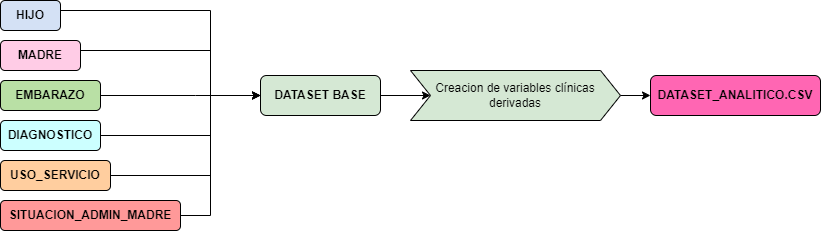

The diagram above was exported from draw.io. Its source (the exported page's mxGraphModel, read from the mxfile embedded in the PNG):
<mxGraphModel dx="521" dy="613" grid="1" gridSize="10" guides="1" tooltips="1" connect="1" arrows="1" fold="1" page="1" pageScale="1" pageWidth="827" pageHeight="1169" math="0" shadow="0">
  <root>
    <mxCell id="0" />
    <mxCell id="1" parent="0" />
    <mxCell id="kL9IuSuN8V1xEukmyhlI-9" style="edgeStyle=orthogonalEdgeStyle;rounded=0;orthogonalLoop=1;jettySize=auto;html=1;exitX=1;exitY=0.5;exitDx=0;exitDy=0;" parent="1" source="kL9IuSuN8V1xEukmyhlI-1" edge="1">
      <mxGeometry relative="1" as="geometry">
        <mxPoint x="370" y="270" as="targetPoint" />
        <Array as="points">
          <mxPoint x="290" y="225" />
          <mxPoint x="290" y="270" />
        </Array>
      </mxGeometry>
    </mxCell>
    <mxCell id="kL9IuSuN8V1xEukmyhlI-1" value="&lt;b&gt;MADRE&lt;/b&gt;" style="rounded=1;whiteSpace=wrap;html=1;fillColor=light-dark(#FFCCE6,var(--ge-dark-color, #121212));" parent="1" vertex="1">
      <mxGeometry x="80" y="215" width="80" height="30" as="geometry" />
    </mxCell>
    <mxCell id="kL9IuSuN8V1xEukmyhlI-10" style="edgeStyle=orthogonalEdgeStyle;rounded=0;orthogonalLoop=1;jettySize=auto;html=1;exitX=1;exitY=0.5;exitDx=0;exitDy=0;" parent="1" source="kL9IuSuN8V1xEukmyhlI-2" edge="1">
      <mxGeometry relative="1" as="geometry">
        <mxPoint x="370" y="270" as="targetPoint" />
      </mxGeometry>
    </mxCell>
    <mxCell id="kL9IuSuN8V1xEukmyhlI-2" value="&lt;b&gt;EMBARAZO&lt;/b&gt;" style="rounded=1;whiteSpace=wrap;html=1;fillColor=light-dark(#B9E0A5,var(--ge-dark-color, #121212));" parent="1" vertex="1">
      <mxGeometry x="80" y="255" width="100" height="30" as="geometry" />
    </mxCell>
    <mxCell id="kL9IuSuN8V1xEukmyhlI-8" style="edgeStyle=orthogonalEdgeStyle;rounded=0;orthogonalLoop=1;jettySize=auto;html=1;exitX=1;exitY=0.5;exitDx=0;exitDy=0;entryX=0;entryY=0.5;entryDx=0;entryDy=0;" parent="1" source="kL9IuSuN8V1xEukmyhlI-3" target="kL9IuSuN8V1xEukmyhlI-7" edge="1">
      <mxGeometry relative="1" as="geometry">
        <Array as="points">
          <mxPoint x="290" y="185" />
          <mxPoint x="290" y="270" />
        </Array>
      </mxGeometry>
    </mxCell>
    <mxCell id="kL9IuSuN8V1xEukmyhlI-3" value="&lt;b&gt;HIJO&lt;/b&gt;" style="rounded=1;whiteSpace=wrap;html=1;fillColor=light-dark(#D4E1F5,var(--ge-dark-color, #121212));" parent="1" vertex="1">
      <mxGeometry x="80" y="175" width="60" height="30" as="geometry" />
    </mxCell>
    <mxCell id="kL9IuSuN8V1xEukmyhlI-13" style="edgeStyle=orthogonalEdgeStyle;rounded=0;orthogonalLoop=1;jettySize=auto;html=1;exitX=1;exitY=0.5;exitDx=0;exitDy=0;entryX=0;entryY=0.5;entryDx=0;entryDy=0;" parent="1" source="kL9IuSuN8V1xEukmyhlI-4" target="kL9IuSuN8V1xEukmyhlI-7" edge="1">
      <mxGeometry relative="1" as="geometry">
        <Array as="points">
          <mxPoint x="290" y="390" />
          <mxPoint x="290" y="270" />
        </Array>
      </mxGeometry>
    </mxCell>
    <mxCell id="kL9IuSuN8V1xEukmyhlI-4" value="&lt;b&gt;SITUACION_ADMIN_MADRE&lt;/b&gt;" style="rounded=1;whiteSpace=wrap;html=1;fillColor=light-dark(#FF9999,var(--ge-dark-color, #121212));" parent="1" vertex="1">
      <mxGeometry x="80" y="375" width="180" height="30" as="geometry" />
    </mxCell>
    <mxCell id="kL9IuSuN8V1xEukmyhlI-12" style="edgeStyle=orthogonalEdgeStyle;rounded=0;orthogonalLoop=1;jettySize=auto;html=1;exitX=1;exitY=0.5;exitDx=0;exitDy=0;" parent="1" source="kL9IuSuN8V1xEukmyhlI-5" edge="1">
      <mxGeometry relative="1" as="geometry">
        <mxPoint x="370" y="270" as="targetPoint" />
        <Array as="points">
          <mxPoint x="290" y="350" />
          <mxPoint x="290" y="270" />
        </Array>
      </mxGeometry>
    </mxCell>
    <mxCell id="kL9IuSuN8V1xEukmyhlI-5" value="&lt;b&gt;USO_SERVICIO&lt;/b&gt;" style="rounded=1;whiteSpace=wrap;html=1;fillColor=light-dark(#FFCE9F,var(--ge-dark-color, #121212));" parent="1" vertex="1">
      <mxGeometry x="80" y="335" width="110" height="30" as="geometry" />
    </mxCell>
    <mxCell id="kL9IuSuN8V1xEukmyhlI-11" style="edgeStyle=orthogonalEdgeStyle;rounded=0;orthogonalLoop=1;jettySize=auto;html=1;exitX=1;exitY=0.5;exitDx=0;exitDy=0;entryX=0;entryY=0.5;entryDx=0;entryDy=0;" parent="1" source="kL9IuSuN8V1xEukmyhlI-6" target="kL9IuSuN8V1xEukmyhlI-7" edge="1">
      <mxGeometry relative="1" as="geometry">
        <Array as="points">
          <mxPoint x="290" y="310" />
          <mxPoint x="290" y="270" />
        </Array>
      </mxGeometry>
    </mxCell>
    <mxCell id="kL9IuSuN8V1xEukmyhlI-6" value="&lt;b&gt;DIAGNOSTICO&lt;/b&gt;" style="rounded=1;whiteSpace=wrap;html=1;fillColor=light-dark(#CCFFFF,var(--ge-dark-color, #121212));" parent="1" vertex="1">
      <mxGeometry x="80" y="295" width="100" height="30" as="geometry" />
    </mxCell>
    <mxCell id="kL9IuSuN8V1xEukmyhlI-15" style="edgeStyle=orthogonalEdgeStyle;rounded=0;orthogonalLoop=1;jettySize=auto;html=1;entryX=0;entryY=0.5;entryDx=0;entryDy=0;" parent="1" source="kL9IuSuN8V1xEukmyhlI-7" target="kL9IuSuN8V1xEukmyhlI-14" edge="1">
      <mxGeometry relative="1" as="geometry" />
    </mxCell>
    <mxCell id="kL9IuSuN8V1xEukmyhlI-7" value="&lt;b&gt;DATASET BASE&lt;/b&gt;" style="rounded=1;whiteSpace=wrap;html=1;fillColor=light-dark(#D5E8D4,var(--ge-dark-color, #121212));" parent="1" vertex="1">
      <mxGeometry x="340" y="250" width="120" height="40" as="geometry" />
    </mxCell>
    <mxCell id="kL9IuSuN8V1xEukmyhlI-17" style="edgeStyle=orthogonalEdgeStyle;rounded=0;orthogonalLoop=1;jettySize=auto;html=1;exitX=1;exitY=0.5;exitDx=0;exitDy=0;entryX=0;entryY=0.5;entryDx=0;entryDy=0;" parent="1" source="kL9IuSuN8V1xEukmyhlI-14" target="kL9IuSuN8V1xEukmyhlI-16" edge="1">
      <mxGeometry relative="1" as="geometry" />
    </mxCell>
    <mxCell id="kL9IuSuN8V1xEukmyhlI-14" value="Creacion de variables clínicas derivadas" style="shape=step;perimeter=stepPerimeter;whiteSpace=wrap;html=1;fixedSize=1;fillColor=light-dark(#D5E8D4,var(--ge-dark-color, #121212));" parent="1" vertex="1">
      <mxGeometry x="490" y="245" width="210" height="50" as="geometry" />
    </mxCell>
    <mxCell id="kL9IuSuN8V1xEukmyhlI-16" value="&lt;b&gt;DATASET_ANALITICO.CSV&lt;/b&gt;" style="rounded=1;whiteSpace=wrap;html=1;fillColor=light-dark(#FF66B3,var(--ge-dark-color, #121212));" parent="1" vertex="1">
      <mxGeometry x="730" y="250" width="170" height="40" as="geometry" />
    </mxCell>
  </root>
</mxGraphModel>